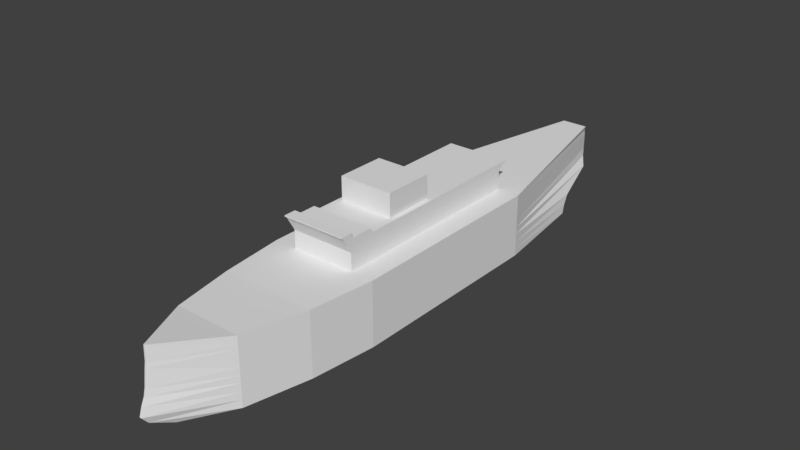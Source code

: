 # Source: Battleship.blend  (saved by Blender 2.79.0; exported with 4.5.12 LTS)
import bpy
from mathutils import Matrix  # noqa: F401  (used for matrix-valued properties, if any)

bpy.ops.wm.read_factory_settings(use_empty=True)
scene = bpy.context.scene
scene.name = 'Scene'

# ---- collections
col_collection_1 = bpy.data.collections.new('Collection 1'); scene.collection.children.link(col_collection_1)

# ---- world
world_world = bpy.data.worlds.new('World'); scene.world = world_world
world_world.color = (0.05088, 0.05088, 0.05088)
world_world.use_sun_shadow = False
world_world.sun_shadow_jitter_overblur = 0.0
world_world.cycles.sampling_method = 'MANUAL'

# ---- meshes
me_cube = bpy.data.meshes.new('Cube')
me_cube.from_pydata([(-3.741, -3.442, -19.38), (-1.229, 2.405, -26.8), (3.741, -3.442, -19.38), (1.229, 2.405, -26.8), (-0.7492, -3.442, 25.06), (-0.04477, 3.281, 26.41), (0.7492, -3.442, 25.06), (0.0448, 3.281, 26.41), (-3.324, -2.085, -20.69), (3.324, -2.085, -20.69), (0.08282, -2.085, 27.4), (-0.08279, -2.085, 27.4), (-1.046, -0.05179, -27.1), (1.046, -0.05179, -27.1), (0.07559, -0.05178, 26.72), (-0.07556, -0.05178, 26.72), (-1.046, 1.473, -27.1), (1.046, 1.473, -27.1), (0.07088, 1.473, 26.52), (-0.07085, 1.473, 26.52), (1.229, -0.6775, -26.77), (0.07932, -0.6775, 26.87), (-0.07929, -0.6775, 26.87), (-1.229, -0.6775, -26.77), (1.907, -1.303, -25.82), (0.08257, -1.303, 27.15), (-0.08254, -1.303, 27.15), (-1.907, -1.303, -25.82), (3.607, -2.764, -19.77), (0.09168, -2.764, 26.85), (-0.09165, -2.764, 26.85), (-3.607, -2.764, -19.77), (4.345, -3.442, 15.3), (4.345, 2.405, 15.3), (-4.344, -3.442, 15.3), (-4.344, 2.405, 15.3), (-4.344, -2.085, 15.3), (4.345, -2.085, 15.3), (-4.344, -0.05179, 15.3), (4.345, -0.05179, 15.3), (-4.344, 1.473, 15.3), (4.345, 1.473, 15.3), (4.345, -0.6775, 15.3), (-4.344, -0.6775, 15.3), (-4.344, -1.303, 15.3), (4.345, -1.303, 15.3), (4.345, -2.764, 15.3), (-4.344, -2.764, 15.3), (-1.046, 1.923, -27.02), (1.046, 1.923, -27.02), (0.07532, 1.923, 26.44), (-0.07529, 1.923, 26.44), (-4.344, 1.923, 15.3), (4.345, 1.923, 15.3), (3.046, 2.576, 21.01), (-3.046, -3.442, 21.01), (3.046, -2.085, 21.01), (3.046, -0.05178, 21.01), (3.046, 1.473, 21.01), (3.046, -0.6775, 21.01), (3.046, -1.303, 21.01), (3.046, -2.764, 21.01), (3.046, -3.442, 21.01), (-3.046, 2.576, 21.01), (-3.046, -2.085, 21.01), (-3.046, -0.05178, 21.01), (-3.046, 1.473, 21.01), (-3.046, -0.6775, 21.01), (-3.046, -1.303, 21.01), (-3.046, -2.764, 21.01), (-3.046, 1.923, 21.01), (3.046, 1.923, 21.01), (5.023, -3.442, -9.619), (-5.023, 2.405, -9.619), (-5.023, -2.085, -9.619), (-5.023, -0.05179, -9.619), (-5.023, 1.473, -9.619), (-5.023, -0.6775, -9.619), (-5.023, -1.303, -9.619), (-5.023, -2.764, -9.619), (5.023, 2.405, -9.619), (-5.023, -3.442, -9.619), (5.023, -2.085, -9.619), (5.023, -0.05179, -9.619), (5.023, 1.473, -9.619), (5.023, -0.6775, -9.619), (5.023, -1.303, -9.619), (5.023, -2.764, -9.619), (5.023, 1.923, -9.619), (-5.023, 1.923, -9.619), (5.023, 2.405, 9.35), (-5.023, -3.442, 9.35), (5.023, -2.085, 9.35), (5.023, -0.05179, 9.35), (5.023, 1.473, 9.35), (5.023, -0.6775, 9.35), (5.023, -1.303, 9.35), (5.023, -2.764, 9.35), (5.023, 1.923, 9.35), (5.023, -3.442, 9.35), (-5.023, 2.405, 9.35), (-5.023, -2.085, 9.35), (-5.023, -0.05179, 9.35), (-5.023, 1.473, 9.35), (-5.023, -0.6775, 9.35), (-5.023, -1.303, 9.35), (-5.023, -2.764, 9.35), (-5.023, 1.923, 9.35), (-2.946, 4.794, 9.35), (-2.946, 4.794, -9.619), (2.946, 4.794, -9.619), (2.946, 4.794, 9.35), (5.023, -3.442, 6.901), (-5.023, 2.405, 6.901), (-5.023, -2.085, 6.901), (-5.023, -0.05179, 6.901), (-5.023, 1.473, 6.901), (-5.023, -0.6775, 6.901), (-5.023, -1.303, 6.901), (-5.023, -2.764, 6.901), (-5.023, 1.923, 6.901), (5.023, 2.405, 6.901), (-5.023, -3.442, 6.901), (5.023, -2.085, 6.901), (5.023, -0.05179, 6.901), (5.023, 1.473, 6.901), (5.023, -0.6775, 6.901), (5.023, -1.303, 6.901), (5.023, -2.764, 6.901), (5.023, 1.923, 6.901), (-2.946, 4.794, 6.901), (2.946, 4.794, 6.901), (5.023, 2.405, 7.089), (-5.023, -3.442, 7.089), (5.023, -2.085, 7.089), (5.023, -0.05179, 7.089), (5.023, 1.473, 7.089), (5.023, -0.6775, 7.089), (5.023, -1.303, 7.089), (5.023, -2.764, 7.089), (5.023, 1.923, 7.089), (2.946, 4.794, 7.089), (5.023, -3.442, 7.089), (-5.023, 2.405, 7.089), (-5.023, -2.085, 7.089), (-5.023, -0.05179, 7.089), (-5.023, 1.473, 7.089), (-5.023, -0.6775, 7.089), (-5.023, -1.303, 7.089), (-5.023, -2.764, 7.089), (-5.023, 1.923, 7.089), (-2.946, 4.794, 7.089), (5.023, 2.405, 9.209), (-5.023, -3.442, 9.209), (5.023, -2.085, 9.209), (5.023, -0.05179, 9.209), (5.023, 1.473, 9.209), (5.023, -0.6775, 9.209), (5.023, -1.303, 9.209), (5.023, -2.764, 9.209), (5.023, 1.923, 9.209), (2.946, 4.794, 9.209), (5.023, -3.442, 9.209), (-5.023, 2.405, 9.209), (-5.023, -2.085, 9.209), (-5.023, -0.05179, 9.209), (-5.023, 1.473, 9.209), (-5.023, -0.6775, 9.209), (-5.023, -1.303, 9.209), (-5.023, -2.764, 9.209), (-5.023, 1.923, 9.209), (-2.946, 4.794, 9.209), (2.946, 4.01, -9.619), (2.946, 4.01, 9.35), (-2.946, 4.01, 9.35), (-2.946, 4.01, -9.619), (-2.946, 4.01, 6.901), (2.946, 4.01, 6.901), (2.946, 4.01, 7.089), (-2.946, 4.01, 7.089), (2.946, 4.01, 9.209), (-2.946, 4.01, 9.209), (2.946, 4.794, -10.51), (-2.946, 4.794, -10.51), (2.946, 4.01, -9.619), (-2.946, 4.01, -9.619), (-2.946, 4.01, 9.35), (2.946, 4.01, 9.35), (2.946, 4.664, -9.619), (-2.946, 4.664, 9.35), (-2.946, 4.664, 6.901), (2.946, 4.664, 6.901), (2.946, 4.664, 7.089), (-2.946, 4.664, 7.089), (2.946, 4.664, 9.209), (-2.946, 4.664, 9.209), (2.946, 4.664, 9.35), (-2.946, 4.664, -9.619), (2.946, 4.664, -10.51), (-2.946, 4.664, -10.51), (2.946, 4.619, 9.35), (-2.946, 4.619, -9.619), (-2.946, 4.664, -10.15), (2.946, 4.619, -9.619), (-2.946, 4.619, 9.35), (-2.946, 4.619, 6.901), (2.946, 4.619, 6.901), (2.946, 4.619, 7.089), (-2.946, 4.619, 7.089), (2.946, 4.619, 9.209), (-2.946, 4.619, 9.209), (2.946, 4.664, -10.15), (2.946, 2.405, 9.35), (-2.946, 2.405, -9.619), (2.946, 2.405, -9.619), (-2.946, 2.405, 9.35), (-2.946, 2.405, 6.901), (2.946, 2.405, 6.901), (2.946, 2.405, 7.089), (-2.946, 2.405, 7.089), (2.946, 2.405, 9.209), (-2.946, 2.405, 9.209), (5.023, -3.442, 6.995), (-5.023, 2.405, 6.995), (-5.023, -2.085, 6.995), (-5.023, -0.05179, 6.995), (-5.023, 1.473, 6.995), (-5.023, -0.6775, 6.995), (-5.023, -1.303, 6.995), (-5.023, -2.764, 6.995), (-5.023, 1.923, 6.995), (-2.946, 4.794, 6.995), (5.023, 2.405, 6.995), (-5.023, -3.442, 6.995), (5.023, -2.085, 6.995), (5.023, -0.05179, 6.995), (5.023, 1.473, 6.995), (5.023, -0.6775, 6.995), (5.023, -1.303, 6.995), (5.023, -2.764, 6.995), (5.023, 1.923, 6.995), (2.946, 4.794, 6.995), (-2.946, 4.01, 6.995), (2.946, 4.01, 6.995), (-2.946, 4.664, 6.995), (2.946, 4.664, 6.995), (2.946, 4.619, 6.995), (-2.946, 4.619, 6.995), (2.946, 2.405, 6.995), (-2.946, 2.405, 6.995), (2.946, 5.098, 9.209), (2.946, 5.098, 9.35), (-2.946, 4.969, 6.995), (-2.946, 4.969, 6.901), (2.946, 4.969, 6.901), (2.946, 4.969, 6.995), (2.946, 5.098, 7.089), (-2.946, 5.098, 9.209), (-2.946, 5.098, 7.089), (-2.946, 5.098, 9.35), (2.946, 5.202, 9.209), (2.946, 5.202, 9.35), (-2.946, 5.202, 9.209), (-2.946, 5.202, 7.089), (2.946, 5.202, 7.089), (-2.946, 5.202, 9.35), (2.946, 5.629, 9.209), (2.946, 5.629, 9.35), (-2.946, 5.629, 9.35), (-2.946, 5.629, 9.209), (2.946, 5.528, 9.35), (-2.946, 5.528, 9.35), (-2.946, 5.528, 9.209), (2.946, 5.528, 9.209), (-2.946, 5.513, 9.35), (-2.946, 5.513, 9.209), (2.946, 5.513, 9.35), (2.946, 5.513, 9.209), (2.946, 4.093, 9.386), (2.946, 4.093, 9.386), (-2.946, 4.659, 9.713), (-2.946, 4.772, 9.778), (-2.946, 5.035, 9.93), (2.946, 4.62, 9.69), (-2.946, 4.093, 9.386), (-2.946, 4.093, 9.386), (-2.946, 4.62, 9.69), (2.946, 4.772, 9.778), (2.946, 4.659, 9.713), (2.946, 5.035, 9.93), (2.946, 5.125, 9.982), (-2.946, 5.125, 9.982), (2.946, 5.629, 10.32), (-2.946, 5.629, 10.32), (2.946, 5.528, 10.32), (-2.946, 5.528, 10.22), (2.946, 5.528, 10.22), (-2.946, 5.528, 10.32), (5.023, -3.442, 4.608), (-5.023, 2.405, 4.608), (-5.023, -2.085, 4.608), (-5.023, -0.05179, 4.608), (-5.023, 1.473, 4.608), (-5.023, -0.6775, 4.608), (-5.023, -1.303, 4.608), (-5.023, -2.764, 4.608), (-5.023, 1.923, 4.608), (-2.946, 4.794, 4.608), (5.023, 2.405, 4.608), (-5.023, -3.442, 4.608), (5.023, -2.085, 4.608), (5.023, -0.05179, 4.608), (5.023, 1.473, 4.608), (5.023, -0.6775, 4.608), (5.023, -1.303, 4.608), (5.023, -2.764, 4.608), (5.023, 1.923, 4.608), (2.946, 4.794, 4.608), (-2.946, 4.01, 4.608), (2.946, 4.01, 4.608), (-2.946, 4.664, 4.608), (2.946, 4.664, 4.608), (2.946, 4.619, 4.608), (-2.946, 4.619, 4.608), (2.946, 2.405, 4.608), (-2.946, 2.405, 4.608), (5.023, -3.442, -0.4486), (-5.023, 2.405, -0.4486), (-5.023, -2.085, -0.4486), (-5.023, -0.05179, -0.4486), (-5.023, 1.473, -0.4486), (-5.023, -0.6775, -0.4486), (-5.023, -1.303, -0.4486), (-5.023, -2.764, -0.4486), (-5.023, 1.923, -0.4486), (-2.946, 4.794, -0.4486), (-2.946, 4.01, -0.4486), (-2.946, 4.664, -0.4486), (-2.946, 4.619, -0.4486), (-2.946, 2.405, -0.4486), (5.023, 2.405, -0.4486), (-5.023, -3.442, -0.4486), (5.023, -2.085, -0.4486), (5.023, -0.05179, -0.4486), (5.023, 1.473, -0.4486), (5.023, -0.6775, -0.4486), (5.023, -1.303, -0.4486), (5.023, -2.764, -0.4486), (5.023, 1.923, -0.4486), (2.946, 4.794, -0.4486), (2.946, 4.01, -0.4486), (2.946, 4.664, -0.4486), (2.946, 4.619, -0.4486), (2.946, 2.405, -0.4486), (2.509, 6.961, -0.1911), (2.509, 6.961, 4.351), (-2.509, 6.961, 4.351), (-2.509, 6.961, -0.191), (-2.509, 4.794, -0.191), (2.509, 4.794, -0.1911), (-2.509, 4.794, 4.351), (2.509, 4.794, 4.351)], [], [(48, 1, 3, 49), (71, 54, 7, 50), (50, 7, 5, 51), (89, 73, 1, 48), (62, 6, 4, 55), (80, 3, 1, 73), (79, 74, 8, 31), (29, 10, 11, 30), (61, 56, 10, 29), (31, 8, 9, 28), (77, 75, 12, 23), (21, 14, 15, 22), (59, 57, 14, 21), (23, 12, 13, 20), (75, 76, 16, 12), (14, 18, 19, 15), (57, 58, 18, 14), (12, 16, 17, 13), (27, 23, 20, 24), (60, 59, 21, 25), (25, 21, 22, 26), (78, 77, 23, 27), (74, 78, 27, 8), (10, 25, 26, 11), (56, 60, 25, 10), (8, 27, 24, 9), (0, 31, 28, 2), (62, 61, 29, 6), (6, 29, 30, 4), (81, 79, 31, 0), (55, 69, 47, 34), (99, 97, 46, 32), (92, 96, 45, 37), (64, 68, 44, 36), (68, 67, 43, 44), (96, 95, 42, 45), (93, 94, 41, 39), (65, 66, 40, 38), (95, 93, 39, 42), (67, 65, 38, 43), (97, 92, 37, 46), (69, 64, 36, 47), (54, 33, 35, 63), (99, 32, 34, 91), (70, 63, 35, 52), (98, 90, 33, 53), (94, 98, 53, 41), (66, 70, 52, 40), (76, 89, 48, 16), (18, 50, 51, 19), (58, 71, 50, 18), (16, 48, 49, 17), (41, 53, 71, 58), (19, 51, 70, 66), (51, 5, 63, 70), (7, 54, 63, 5), (30, 11, 64, 69), (22, 15, 65, 67), (15, 19, 66, 65), (26, 22, 67, 68), (11, 26, 68, 64), (4, 30, 69, 55), (32, 46, 61, 62), (37, 45, 60, 56), (45, 42, 59, 60), (39, 41, 58, 57), (42, 39, 57, 59), (46, 37, 56, 61), (32, 62, 55, 34), (53, 33, 54, 71), (330, 334, 89, 76), (17, 49, 88, 84), (49, 3, 80, 88), (2, 72, 81, 0), (28, 9, 82, 87), (20, 13, 83, 85), (13, 17, 84, 83), (24, 20, 85, 86), (9, 24, 86, 82), (2, 28, 87, 72), (341, 333, 79, 81), (328, 332, 78, 74), (332, 331, 77, 78), (329, 330, 76, 75), (331, 329, 75, 77), (333, 328, 74, 79), (351, 188, 110, 349), (334, 327, 73, 89), (52, 35, 100, 107), (33, 90, 100, 35), (47, 36, 101, 106), (43, 38, 102, 104), (38, 40, 103, 102), (44, 43, 104, 105), (36, 44, 105, 101), (34, 47, 106, 91), (40, 52, 107, 103), (156, 160, 98, 94), (160, 152, 90, 98), (162, 99, 91, 153), (159, 154, 92, 97), (157, 155, 93, 95), (155, 156, 94, 93), (158, 157, 95, 96), (154, 158, 96, 92), (162, 159, 97, 99), (349, 110, 109, 335), (195, 189, 108, 171), (109, 110, 182, 183), (320, 190, 130, 307), (131, 130, 253, 254), (298, 315, 128, 112), (310, 314, 127, 123), (314, 313, 126, 127), (311, 312, 125, 124), (313, 311, 124, 126), (315, 310, 123, 128), (298, 112, 122, 309), (316, 308, 121, 129), (312, 316, 129, 125), (230, 223, 113, 120), (245, 191, 131, 241), (229, 224, 114, 119), (227, 225, 115, 117), (225, 226, 116, 115), (228, 227, 117, 118), (224, 228, 118, 114), (233, 229, 119, 122), (226, 230, 120, 116), (166, 170, 150, 146), (153, 169, 149, 133), (164, 168, 148, 144), (168, 167, 147, 148), (165, 166, 146, 145), (167, 165, 145, 147), (169, 164, 144, 149), (194, 192, 141, 161), (170, 163, 143, 150), (241, 131, 254, 255), (244, 193, 151, 231), (222, 239, 139, 142), (234, 238, 138, 134), (238, 237, 137, 138), (235, 236, 136, 135), (237, 235, 135, 137), (239, 234, 134, 139), (222, 142, 133, 233), (240, 232, 132, 140), (236, 240, 140, 136), (107, 100, 163, 170), (196, 194, 161, 111), (106, 101, 164, 169), (104, 102, 165, 167), (102, 103, 166, 165), (105, 104, 167, 168), (101, 105, 168, 164), (91, 106, 169, 153), (103, 107, 170, 166), (193, 195, 171, 151), (142, 139, 159, 162), (134, 138, 158, 154), (138, 137, 157, 158), (135, 136, 156, 155), (137, 135, 155, 157), (139, 134, 154, 159), (142, 162, 153, 133), (140, 132, 152, 160), (136, 140, 160, 156), (219, 221, 181, 179), (212, 220, 180, 173), (249, 219, 179, 242), (220, 218, 178, 180), (248, 217, 177, 243), (325, 216, 176, 318), (215, 212, 173, 174), (214, 213, 175, 172), (221, 215, 174, 181), (353, 214, 172, 350), (198, 199, 183, 182), (197, 109, 183, 199), (203, 172, 184, 211), (172, 175, 185, 184), (174, 173, 187, 186), (110, 188, 198, 182), (201, 197, 199, 202), (211, 202, 199, 198), (208, 210, 195, 193), (200, 209, 194, 196), (247, 208, 193, 244), (209, 207, 192, 194), (246, 206, 191, 245), (323, 205, 190, 320), (210, 204, 189, 195), (352, 203, 188, 351), (350, 172, 203, 352), (181, 174, 204, 210), (318, 176, 205, 323), (243, 177, 206, 246), (180, 178, 207, 209), (242, 179, 208, 247), (173, 180, 209, 200), (179, 181, 210, 208), (184, 185, 202, 211), (175, 201, 202, 185), (188, 203, 211, 198), (340, 80, 214, 353), (163, 100, 215, 221), (80, 73, 213, 214), (100, 90, 212, 215), (299, 113, 216, 325), (232, 121, 217, 248), (152, 132, 218, 220), (223, 143, 219, 249), (90, 152, 220, 212), (143, 163, 221, 219), (113, 223, 249, 216), (132, 232, 248, 218), (176, 242, 247, 205), (178, 243, 246, 207), (207, 246, 245, 192), (205, 247, 244, 190), (218, 248, 243, 178), (216, 249, 242, 176), (125, 129, 240, 236), (129, 121, 232, 240), (112, 222, 233, 122), (128, 123, 234, 239), (126, 124, 235, 237), (124, 125, 236, 235), (127, 126, 237, 238), (123, 127, 238, 234), (112, 128, 239, 222), (190, 244, 231, 130), (146, 150, 230, 226), (133, 149, 229, 233), (144, 148, 228, 224), (148, 147, 227, 228), (145, 146, 226, 225), (147, 145, 225, 227), (149, 144, 224, 229), (192, 245, 241, 141), (150, 143, 223, 230), (171, 108, 259, 257), (204, 174, 285, 286), (261, 276, 296, 290), (267, 268, 293, 292), (108, 189, 280, 281), (255, 254, 253, 252), (251, 250, 260, 261), (256, 255, 252, 258), (258, 257, 262, 263), (161, 141, 256, 250), (231, 151, 258, 252), (111, 161, 250, 251), (130, 231, 252, 253), (151, 171, 257, 258), (141, 241, 255, 256), (260, 264, 263, 262), (268, 271, 297, 293), (257, 259, 265, 262), (256, 258, 263, 264), (271, 274, 295, 297), (250, 256, 264, 260), (266, 269, 268, 267), (272, 271, 268, 269), (270, 273, 266, 267), (273, 272, 269, 266), (277, 275, 272, 273), (276, 277, 273, 270), (275, 274, 271, 272), (111, 251, 289, 287), (276, 270, 294, 296), (262, 265, 274, 275), (261, 260, 277, 276), (260, 262, 275, 277), (281, 287, 289, 282), (280, 288, 287, 281), (286, 283, 288, 280), (278, 283, 286, 285, 284, 279), (297, 294, 292, 293), (282, 289, 290, 291), (295, 296, 294, 297), (291, 290, 296, 295), (186, 187, 279, 284), (270, 267, 292, 294), (251, 261, 290, 289), (174, 186, 284, 285), (274, 265, 291, 295), (265, 259, 282, 291), (187, 173, 278, 279), (173, 200, 283, 278), (196, 111, 287, 288), (200, 196, 288, 283), (189, 204, 286, 280), (259, 108, 281, 282), (327, 299, 325, 339), (121, 308, 324, 217), (336, 318, 323, 338), (177, 319, 322, 206), (206, 322, 321, 191), (338, 323, 320, 337), (217, 324, 319, 177), (339, 325, 318, 336), (344, 348, 316, 312), (348, 340, 308, 316), (326, 298, 309, 341), (347, 342, 310, 315), (345, 343, 311, 313), (343, 344, 312, 311), (346, 345, 313, 314), (342, 346, 314, 310), (326, 347, 315, 298), (337, 320, 307, 335), (131, 317, 307, 130), (120, 113, 299, 306), (191, 321, 317, 131), (119, 114, 300, 305), (117, 115, 301, 303), (115, 116, 302, 301), (118, 117, 303, 304), (114, 118, 304, 300), (122, 119, 305, 309), (116, 120, 306, 302), (197, 337, 335, 109), (72, 87, 347, 326), (82, 86, 346, 342), (86, 85, 345, 346), (83, 84, 344, 343), (85, 83, 343, 345), (87, 82, 342, 347), (72, 326, 341, 81), (88, 80, 340, 348), (84, 88, 348, 344), (213, 339, 336, 175), (201, 338, 337, 197), (175, 336, 338, 201), (73, 327, 339, 213), (308, 340, 353, 324), (319, 350, 352, 322), (322, 352, 351, 321), (324, 353, 350, 319), (359, 358, 357, 354), (306, 299, 327, 334), (321, 351, 349, 317), (305, 300, 328, 333), (303, 301, 329, 331), (301, 302, 330, 329), (304, 303, 331, 332), (300, 304, 332, 328), (309, 305, 333, 341), (302, 306, 334, 330), (355, 354, 357, 356), (358, 360, 356, 357), (361, 359, 354, 355), (360, 361, 355, 356), (307, 317, 361, 360), (317, 349, 359, 361), (335, 307, 360, 358), (349, 335, 358, 359)])
me_cube.use_remesh_preserve_volume = False
me_cube.use_remesh_preserve_attributes = False
me_cube.use_mirror_vertex_groups = False
me_cube.update()

# ---- objects
ob_cube = bpy.data.objects.new('Cube', me_cube)

# ---- transforms, parenting, visibility, modifiers, constraints
ob_cube.location = (0.0, 0.0, 0.1395)
ob_cube.rotation_euler = (1.571, -0.0, 0.0)
ob_cube.lineart.crease_threshold = 0.0

# ---- collection membership
col_collection_1.objects.link(ob_cube)

# ---- scene / render settings (as saved in the file)
scene.frame_start = 1; scene.frame_end = 250; scene.frame_set(3)
scene.render.engine = 'BLENDER_EEVEE_NEXT'
scene.render.resolution_percentage = 50
scene.render.dither_intensity = 0.0
scene.cycles.use_denoising = False
scene.cycles.samples = 128
scene.cycles.sampling_pattern = 'TABULATED_SOBOL'
scene.cycles.use_adaptive_sampling = False
scene.cycles.use_light_tree = False
scene.cycles.blur_glossy = 0.0
scene.cycles.sample_clamp_indirect = 0.0
scene.view_settings.view_transform = 'Standard'
bpy.context.view_layer.update()

# ---- added for rendering (the .blend has no active camera and no usable light): camera, sun
cam_auto = bpy.data.cameras.new('AutoCamera')
cam_auto.lens = 50.0
cam_auto.sensor_width = 36.0
cam_auto.clip_end = 1000.0
ob_auto_camera = bpy.data.objects.new('AutoCamera', cam_auto)
scene.collection.objects.link(ob_auto_camera)
ob_auto_camera.location = (52.1695, -62.75, 43.6342)
ob_auto_camera.rotation_euler = (1.09748, -7.21219e-08, 0.694738)
scene.camera = ob_auto_camera
light_auto_sun = bpy.data.lights.new('AutoSun', 'SUN')
light_auto_sun.energy = 3.0
light_auto_sun.angle = 0.0523599
ob_auto_sun = bpy.data.objects.new('AutoSun', light_auto_sun)
scene.collection.objects.link(ob_auto_sun)
ob_auto_sun.rotation_euler = (0.872665, 0.174533, 0.523599)
bpy.context.view_layer.update()
